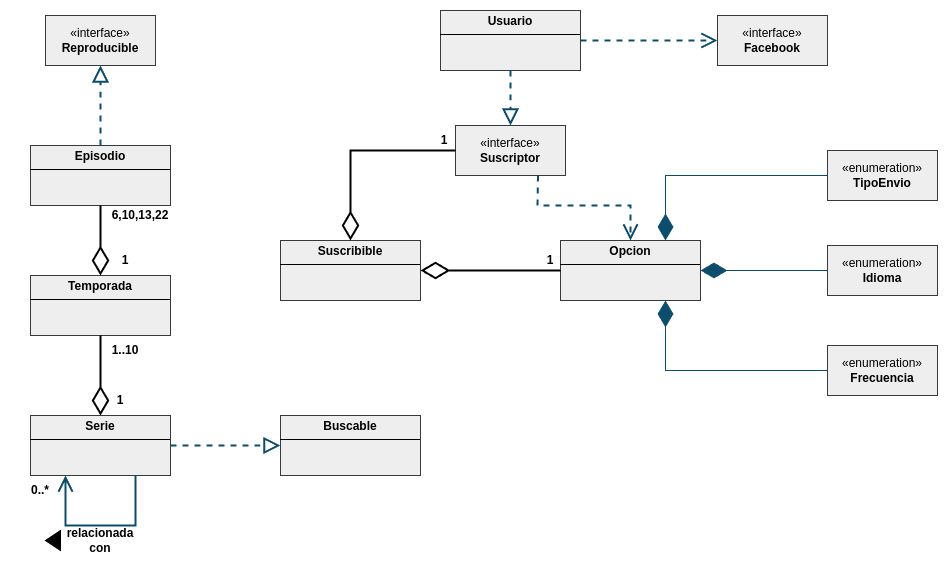

The diagram above was exported from draw.io. Its source (the exported page's mxGraphModel, read from the mxfile embedded in the PNG):
<mxGraphModel dx="989" dy="600" grid="1" gridSize="10" guides="1" tooltips="1" connect="1" arrows="1" fold="1" page="1" pageScale="1" pageWidth="827" pageHeight="1169" math="0" shadow="0">
  <root>
    <mxCell id="WIyWlLk6GJQsqaUBKTNV-0" />
    <mxCell id="WIyWlLk6GJQsqaUBKTNV-1" parent="WIyWlLk6GJQsqaUBKTNV-0" />
    <mxCell id="TUYOEJBhWfa2KvFXL8KW-3" value="«interface»&lt;br&gt;&lt;b&gt;Reproducible&lt;/b&gt;" style="html=1;whiteSpace=wrap;fillColor=#eeeeee;strokeColor=#36393d;" vertex="1" parent="WIyWlLk6GJQsqaUBKTNV-1">
      <mxGeometry x="45" y="330" width="110" height="50" as="geometry" />
    </mxCell>
    <mxCell id="TUYOEJBhWfa2KvFXL8KW-4" value="«enumeration»&lt;br&gt;&lt;b&gt;Idioma&lt;/b&gt;" style="html=1;whiteSpace=wrap;fillColor=#eeeeee;strokeColor=#36393d;" vertex="1" parent="WIyWlLk6GJQsqaUBKTNV-1">
      <mxGeometry x="827" y="560" width="110" height="50" as="geometry" />
    </mxCell>
    <mxCell id="TUYOEJBhWfa2KvFXL8KW-5" value="&lt;p style=&quot;margin:0px;margin-top:4px;text-align:center;&quot;&gt;&lt;b&gt;Usuario&lt;/b&gt;&lt;/p&gt;&lt;hr size=&quot;1&quot; style=&quot;border-style:solid;&quot;&gt;&lt;div style=&quot;height:2px;&quot;&gt;&lt;/div&gt;" style="verticalAlign=top;align=left;overflow=fill;html=1;whiteSpace=wrap;fillColor=#eeeeee;strokeColor=#36393d;" vertex="1" parent="WIyWlLk6GJQsqaUBKTNV-1">
      <mxGeometry x="440" y="325" width="140" height="60" as="geometry" />
    </mxCell>
    <mxCell id="TUYOEJBhWfa2KvFXL8KW-6" value="&lt;p style=&quot;margin:0px;margin-top:4px;text-align:center;&quot;&gt;&lt;b&gt;Episodio&lt;/b&gt;&lt;/p&gt;&lt;hr size=&quot;1&quot; style=&quot;border-style:solid;&quot;&gt;&lt;div style=&quot;height:2px;&quot;&gt;&lt;/div&gt;" style="verticalAlign=top;align=left;overflow=fill;html=1;whiteSpace=wrap;fillColor=#eeeeee;strokeColor=#36393d;" vertex="1" parent="WIyWlLk6GJQsqaUBKTNV-1">
      <mxGeometry x="30" y="460" width="140" height="60" as="geometry" />
    </mxCell>
    <mxCell id="TUYOEJBhWfa2KvFXL8KW-7" value="&lt;p style=&quot;margin:0px;margin-top:4px;text-align:center;&quot;&gt;&lt;b&gt;Serie&lt;/b&gt;&lt;/p&gt;&lt;hr size=&quot;1&quot; style=&quot;border-style:solid;&quot;&gt;&lt;div style=&quot;height:2px;&quot;&gt;&lt;/div&gt;" style="verticalAlign=top;align=left;overflow=fill;html=1;whiteSpace=wrap;fillColor=#eeeeee;strokeColor=#36393d;" vertex="1" parent="WIyWlLk6GJQsqaUBKTNV-1">
      <mxGeometry x="30" y="730" width="140" height="60" as="geometry" />
    </mxCell>
    <mxCell id="TUYOEJBhWfa2KvFXL8KW-8" value="&lt;p style=&quot;margin:0px;margin-top:4px;text-align:center;&quot;&gt;&lt;b&gt;Buscable&lt;/b&gt;&lt;/p&gt;&lt;hr size=&quot;1&quot; style=&quot;border-style:solid;&quot;&gt;&lt;div style=&quot;height:2px;&quot;&gt;&lt;/div&gt;" style="verticalAlign=top;align=left;overflow=fill;html=1;whiteSpace=wrap;fillColor=#eeeeee;strokeColor=#36393d;" vertex="1" parent="WIyWlLk6GJQsqaUBKTNV-1">
      <mxGeometry x="280" y="730" width="140" height="60" as="geometry" />
    </mxCell>
    <mxCell id="TUYOEJBhWfa2KvFXL8KW-9" value="&lt;p style=&quot;margin:0px;margin-top:4px;text-align:center;&quot;&gt;&lt;b&gt;Suscribible&lt;/b&gt;&lt;/p&gt;&lt;hr size=&quot;1&quot; style=&quot;border-style:solid;&quot;&gt;&lt;div style=&quot;height:2px;&quot;&gt;&lt;/div&gt;" style="verticalAlign=top;align=left;overflow=fill;html=1;whiteSpace=wrap;fillColor=#eeeeee;strokeColor=#36393d;" vertex="1" parent="WIyWlLk6GJQsqaUBKTNV-1">
      <mxGeometry x="280" y="555" width="140" height="60" as="geometry" />
    </mxCell>
    <mxCell id="TUYOEJBhWfa2KvFXL8KW-11" value="«enumeration»&lt;br&gt;&lt;b&gt;TipoEnvio&lt;/b&gt;" style="html=1;whiteSpace=wrap;fillColor=#eeeeee;strokeColor=#36393d;" vertex="1" parent="WIyWlLk6GJQsqaUBKTNV-1">
      <mxGeometry x="827" y="465" width="110" height="50" as="geometry" />
    </mxCell>
    <mxCell id="TUYOEJBhWfa2KvFXL8KW-12" value="&lt;p style=&quot;margin:0px;margin-top:4px;text-align:center;&quot;&gt;&lt;b&gt;Opcion&lt;/b&gt;&lt;/p&gt;&lt;hr size=&quot;1&quot; style=&quot;border-style:solid;&quot;&gt;&lt;div style=&quot;height:2px;&quot;&gt;&lt;/div&gt;" style="verticalAlign=top;align=left;overflow=fill;html=1;whiteSpace=wrap;fillColor=#eeeeee;strokeColor=#36393d;" vertex="1" parent="WIyWlLk6GJQsqaUBKTNV-1">
      <mxGeometry x="560" y="555" width="140" height="60" as="geometry" />
    </mxCell>
    <mxCell id="TUYOEJBhWfa2KvFXL8KW-14" value="«interface»&lt;br&gt;&lt;b&gt;Facebook&lt;/b&gt;" style="html=1;whiteSpace=wrap;fillColor=#eeeeee;strokeColor=#36393d;" vertex="1" parent="WIyWlLk6GJQsqaUBKTNV-1">
      <mxGeometry x="717" y="330" width="110" height="50" as="geometry" />
    </mxCell>
    <mxCell id="TUYOEJBhWfa2KvFXL8KW-15" value="&lt;p style=&quot;margin:0px;margin-top:4px;text-align:center;&quot;&gt;&lt;b&gt;Temporada&lt;/b&gt;&lt;/p&gt;&lt;hr size=&quot;1&quot; style=&quot;border-style:solid;&quot;&gt;&lt;div style=&quot;height:2px;&quot;&gt;&lt;/div&gt;" style="verticalAlign=top;align=left;overflow=fill;html=1;whiteSpace=wrap;fillColor=#eeeeee;strokeColor=#36393d;" vertex="1" parent="WIyWlLk6GJQsqaUBKTNV-1">
      <mxGeometry x="30" y="590" width="140" height="60" as="geometry" />
    </mxCell>
    <mxCell id="TUYOEJBhWfa2KvFXL8KW-16" value="«enumeration»&lt;br&gt;&lt;b&gt;Frecuencia&lt;/b&gt;" style="html=1;whiteSpace=wrap;fillColor=#eeeeee;strokeColor=#36393d;" vertex="1" parent="WIyWlLk6GJQsqaUBKTNV-1">
      <mxGeometry x="827" y="660" width="110" height="50" as="geometry" />
    </mxCell>
    <mxCell id="TUYOEJBhWfa2KvFXL8KW-17" value="«interface»&lt;br&gt;&lt;b&gt;Suscriptor&lt;/b&gt;" style="html=1;whiteSpace=wrap;fillColor=#eeeeee;strokeColor=#36393d;" vertex="1" parent="WIyWlLk6GJQsqaUBKTNV-1">
      <mxGeometry x="455" y="440" width="110" height="50" as="geometry" />
    </mxCell>
    <mxCell id="TUYOEJBhWfa2KvFXL8KW-18" value="" style="endArrow=block;dashed=1;endFill=0;endSize=12;html=1;rounded=0;strokeColor=#0B4D6A;exitX=0.5;exitY=0;exitDx=0;exitDy=0;entryX=0.5;entryY=1;entryDx=0;entryDy=0;strokeWidth=2;" edge="1" parent="WIyWlLk6GJQsqaUBKTNV-1" source="TUYOEJBhWfa2KvFXL8KW-6" target="TUYOEJBhWfa2KvFXL8KW-3">
      <mxGeometry width="160" relative="1" as="geometry">
        <mxPoint x="380" y="540" as="sourcePoint" />
        <mxPoint x="540" y="540" as="targetPoint" />
      </mxGeometry>
    </mxCell>
    <mxCell id="TUYOEJBhWfa2KvFXL8KW-19" value="" style="endArrow=diamondThin;endFill=1;endSize=24;html=1;rounded=0;strokeColor=#0B4D6A;exitX=0;exitY=0.5;exitDx=0;exitDy=0;entryX=0.75;entryY=0;entryDx=0;entryDy=0;" edge="1" parent="WIyWlLk6GJQsqaUBKTNV-1" source="TUYOEJBhWfa2KvFXL8KW-11" target="TUYOEJBhWfa2KvFXL8KW-12">
      <mxGeometry width="160" relative="1" as="geometry">
        <mxPoint x="380" y="540" as="sourcePoint" />
        <mxPoint x="540" y="540" as="targetPoint" />
        <Array as="points">
          <mxPoint x="665" y="490" />
        </Array>
      </mxGeometry>
    </mxCell>
    <mxCell id="TUYOEJBhWfa2KvFXL8KW-20" value="" style="endArrow=diamondThin;endFill=1;endSize=24;html=1;rounded=0;strokeColor=#0B4D6A;exitX=0;exitY=0.5;exitDx=0;exitDy=0;entryX=1;entryY=0.5;entryDx=0;entryDy=0;" edge="1" parent="WIyWlLk6GJQsqaUBKTNV-1" source="TUYOEJBhWfa2KvFXL8KW-4" target="TUYOEJBhWfa2KvFXL8KW-12">
      <mxGeometry width="160" relative="1" as="geometry">
        <mxPoint x="380" y="540" as="sourcePoint" />
        <mxPoint x="540" y="540" as="targetPoint" />
      </mxGeometry>
    </mxCell>
    <mxCell id="TUYOEJBhWfa2KvFXL8KW-21" value="" style="endArrow=diamondThin;endFill=1;endSize=24;html=1;rounded=0;strokeColor=#0B4D6A;exitX=0;exitY=0.5;exitDx=0;exitDy=0;entryX=0.75;entryY=1;entryDx=0;entryDy=0;" edge="1" parent="WIyWlLk6GJQsqaUBKTNV-1" source="TUYOEJBhWfa2KvFXL8KW-16" target="TUYOEJBhWfa2KvFXL8KW-12">
      <mxGeometry width="160" relative="1" as="geometry">
        <mxPoint x="380" y="540" as="sourcePoint" />
        <mxPoint x="540" y="540" as="targetPoint" />
        <Array as="points">
          <mxPoint x="665" y="685" />
        </Array>
      </mxGeometry>
    </mxCell>
    <mxCell id="TUYOEJBhWfa2KvFXL8KW-22" value="" style="endArrow=open;endFill=1;endSize=12;html=1;rounded=0;strokeColor=#0B4D6A;exitX=1;exitY=0.5;exitDx=0;exitDy=0;entryX=0;entryY=0.5;entryDx=0;entryDy=0;strokeWidth=2;dashed=1;" edge="1" parent="WIyWlLk6GJQsqaUBKTNV-1" source="TUYOEJBhWfa2KvFXL8KW-5" target="TUYOEJBhWfa2KvFXL8KW-14">
      <mxGeometry width="160" relative="1" as="geometry">
        <mxPoint x="380" y="540" as="sourcePoint" />
        <mxPoint x="540" y="540" as="targetPoint" />
      </mxGeometry>
    </mxCell>
    <mxCell id="TUYOEJBhWfa2KvFXL8KW-23" value="" style="endArrow=block;dashed=1;endFill=0;endSize=12;html=1;rounded=0;strokeColor=#0B4D6A;exitX=0.5;exitY=1;exitDx=0;exitDy=0;entryX=0.5;entryY=0;entryDx=0;entryDy=0;strokeWidth=2;" edge="1" parent="WIyWlLk6GJQsqaUBKTNV-1" source="TUYOEJBhWfa2KvFXL8KW-5" target="TUYOEJBhWfa2KvFXL8KW-17">
      <mxGeometry width="160" relative="1" as="geometry">
        <mxPoint x="380" y="540" as="sourcePoint" />
        <mxPoint x="540" y="540" as="targetPoint" />
      </mxGeometry>
    </mxCell>
    <mxCell id="TUYOEJBhWfa2KvFXL8KW-24" value="" style="endArrow=open;endFill=1;endSize=12;html=1;rounded=0;strokeColor=#0B4D6A;exitX=0.75;exitY=1;exitDx=0;exitDy=0;entryX=0.5;entryY=0;entryDx=0;entryDy=0;strokeWidth=2;dashed=1;" edge="1" parent="WIyWlLk6GJQsqaUBKTNV-1" source="TUYOEJBhWfa2KvFXL8KW-17" target="TUYOEJBhWfa2KvFXL8KW-12">
      <mxGeometry width="160" relative="1" as="geometry">
        <mxPoint x="590" y="365" as="sourcePoint" />
        <mxPoint x="727" y="365" as="targetPoint" />
        <Array as="points">
          <mxPoint x="537" y="520" />
          <mxPoint x="630" y="520" />
        </Array>
      </mxGeometry>
    </mxCell>
    <mxCell id="TUYOEJBhWfa2KvFXL8KW-27" value="" style="endArrow=diamondThin;endFill=0;endSize=24;html=1;rounded=0;strokeWidth=2;entryX=0.5;entryY=0;entryDx=0;entryDy=0;exitX=0;exitY=0.5;exitDx=0;exitDy=0;" edge="1" parent="WIyWlLk6GJQsqaUBKTNV-1" source="TUYOEJBhWfa2KvFXL8KW-17" target="TUYOEJBhWfa2KvFXL8KW-9">
      <mxGeometry width="160" relative="1" as="geometry">
        <mxPoint x="380" y="540" as="sourcePoint" />
        <mxPoint x="540" y="540" as="targetPoint" />
        <Array as="points">
          <mxPoint x="350" y="465" />
        </Array>
      </mxGeometry>
    </mxCell>
    <mxCell id="TUYOEJBhWfa2KvFXL8KW-28" value="" style="endArrow=diamondThin;endFill=0;endSize=24;html=1;rounded=0;strokeWidth=2;entryX=1;entryY=0.5;entryDx=0;entryDy=0;exitX=0;exitY=0.5;exitDx=0;exitDy=0;" edge="1" parent="WIyWlLk6GJQsqaUBKTNV-1" source="TUYOEJBhWfa2KvFXL8KW-12" target="TUYOEJBhWfa2KvFXL8KW-9">
      <mxGeometry width="160" relative="1" as="geometry">
        <mxPoint x="380" y="540" as="sourcePoint" />
        <mxPoint x="540" y="540" as="targetPoint" />
      </mxGeometry>
    </mxCell>
    <mxCell id="TUYOEJBhWfa2KvFXL8KW-30" value="" style="endArrow=diamondThin;endFill=0;endSize=24;html=1;rounded=0;strokeWidth=2;entryX=0.5;entryY=0;entryDx=0;entryDy=0;exitX=0.5;exitY=1;exitDx=0;exitDy=0;" edge="1" parent="WIyWlLk6GJQsqaUBKTNV-1" source="TUYOEJBhWfa2KvFXL8KW-15" target="TUYOEJBhWfa2KvFXL8KW-7">
      <mxGeometry width="160" relative="1" as="geometry">
        <mxPoint x="350" y="540" as="sourcePoint" />
        <mxPoint x="510" y="540" as="targetPoint" />
      </mxGeometry>
    </mxCell>
    <mxCell id="TUYOEJBhWfa2KvFXL8KW-31" value="" style="endArrow=diamondThin;endFill=0;endSize=24;html=1;rounded=0;strokeWidth=2;entryX=0.5;entryY=0;entryDx=0;entryDy=0;exitX=0.5;exitY=1;exitDx=0;exitDy=0;" edge="1" parent="WIyWlLk6GJQsqaUBKTNV-1" source="TUYOEJBhWfa2KvFXL8KW-6" target="TUYOEJBhWfa2KvFXL8KW-15">
      <mxGeometry width="160" relative="1" as="geometry">
        <mxPoint x="110" y="660" as="sourcePoint" />
        <mxPoint x="110" y="740" as="targetPoint" />
      </mxGeometry>
    </mxCell>
    <mxCell id="TUYOEJBhWfa2KvFXL8KW-34" value="" style="endArrow=open;endFill=1;endSize=12;html=1;rounded=0;strokeColor=#0B4D6A;entryX=0.25;entryY=1;entryDx=0;entryDy=0;exitX=0.75;exitY=1;exitDx=0;exitDy=0;strokeWidth=2;" edge="1" parent="WIyWlLk6GJQsqaUBKTNV-1" source="TUYOEJBhWfa2KvFXL8KW-7" target="TUYOEJBhWfa2KvFXL8KW-7">
      <mxGeometry width="160" relative="1" as="geometry">
        <mxPoint x="130" y="840" as="sourcePoint" />
        <mxPoint x="65" y="810" as="targetPoint" />
        <Array as="points">
          <mxPoint x="135" y="840" />
          <mxPoint x="65" y="840" />
        </Array>
      </mxGeometry>
    </mxCell>
    <mxCell id="TUYOEJBhWfa2KvFXL8KW-35" value="" style="endArrow=block;dashed=1;endFill=0;endSize=12;html=1;rounded=0;strokeColor=#0B4D6A;exitX=1;exitY=0.5;exitDx=0;exitDy=0;entryX=0;entryY=0.5;entryDx=0;entryDy=0;strokeWidth=2;" edge="1" parent="WIyWlLk6GJQsqaUBKTNV-1" source="TUYOEJBhWfa2KvFXL8KW-7" target="TUYOEJBhWfa2KvFXL8KW-8">
      <mxGeometry width="160" relative="1" as="geometry">
        <mxPoint x="390" y="580" as="sourcePoint" />
        <mxPoint x="550" y="580" as="targetPoint" />
      </mxGeometry>
    </mxCell>
    <mxCell id="TUYOEJBhWfa2KvFXL8KW-36" value="&lt;b&gt;1..10&lt;/b&gt;" style="text;strokeColor=none;align=center;fillColor=none;html=1;verticalAlign=middle;whiteSpace=wrap;rounded=0;" vertex="1" parent="WIyWlLk6GJQsqaUBKTNV-1">
      <mxGeometry x="95" y="650" width="60" height="30" as="geometry" />
    </mxCell>
    <mxCell id="TUYOEJBhWfa2KvFXL8KW-37" value="&lt;b&gt;1&lt;/b&gt;" style="text;strokeColor=none;align=center;fillColor=none;html=1;verticalAlign=middle;whiteSpace=wrap;rounded=0;" vertex="1" parent="WIyWlLk6GJQsqaUBKTNV-1">
      <mxGeometry x="90" y="700" width="60" height="30" as="geometry" />
    </mxCell>
    <mxCell id="TUYOEJBhWfa2KvFXL8KW-38" value="&lt;b&gt;6,10,13,22&lt;/b&gt;" style="text;strokeColor=none;align=center;fillColor=none;html=1;verticalAlign=middle;whiteSpace=wrap;rounded=0;" vertex="1" parent="WIyWlLk6GJQsqaUBKTNV-1">
      <mxGeometry x="110" y="515" width="60" height="30" as="geometry" />
    </mxCell>
    <mxCell id="TUYOEJBhWfa2KvFXL8KW-39" value="&lt;b&gt;1&lt;/b&gt;" style="text;strokeColor=none;align=center;fillColor=none;html=1;verticalAlign=middle;whiteSpace=wrap;rounded=0;" vertex="1" parent="WIyWlLk6GJQsqaUBKTNV-1">
      <mxGeometry x="95" y="560" width="60" height="30" as="geometry" />
    </mxCell>
    <mxCell id="TUYOEJBhWfa2KvFXL8KW-40" value="&lt;b&gt;relacionada con&lt;/b&gt;" style="text;strokeColor=none;align=center;fillColor=none;html=1;verticalAlign=middle;whiteSpace=wrap;rounded=0;" vertex="1" parent="WIyWlLk6GJQsqaUBKTNV-1">
      <mxGeometry x="65" y="840" width="70" height="30" as="geometry" />
    </mxCell>
    <mxCell id="TUYOEJBhWfa2KvFXL8KW-41" value="&lt;b&gt;0..*&lt;/b&gt;" style="text;strokeColor=none;align=center;fillColor=none;html=1;verticalAlign=middle;whiteSpace=wrap;rounded=0;" vertex="1" parent="WIyWlLk6GJQsqaUBKTNV-1">
      <mxGeometry x="10" y="790" width="60" height="30" as="geometry" />
    </mxCell>
    <mxCell id="TUYOEJBhWfa2KvFXL8KW-42" value="" style="triangle;whiteSpace=wrap;html=1;fillColor=#000000;rotation=-180;" vertex="1" parent="WIyWlLk6GJQsqaUBKTNV-1">
      <mxGeometry x="45" y="845" width="15" height="20" as="geometry" />
    </mxCell>
    <mxCell id="TUYOEJBhWfa2KvFXL8KW-43" value="&lt;b&gt;1&lt;/b&gt;" style="text;strokeColor=none;align=center;fillColor=none;html=1;verticalAlign=middle;whiteSpace=wrap;rounded=0;" vertex="1" parent="WIyWlLk6GJQsqaUBKTNV-1">
      <mxGeometry x="414" y="440" width="60" height="30" as="geometry" />
    </mxCell>
    <mxCell id="TUYOEJBhWfa2KvFXL8KW-44" value="&lt;b&gt;1&lt;/b&gt;" style="text;strokeColor=none;align=center;fillColor=none;html=1;verticalAlign=middle;whiteSpace=wrap;rounded=0;" vertex="1" parent="WIyWlLk6GJQsqaUBKTNV-1">
      <mxGeometry x="520" y="560" width="60" height="30" as="geometry" />
    </mxCell>
  </root>
</mxGraphModel>